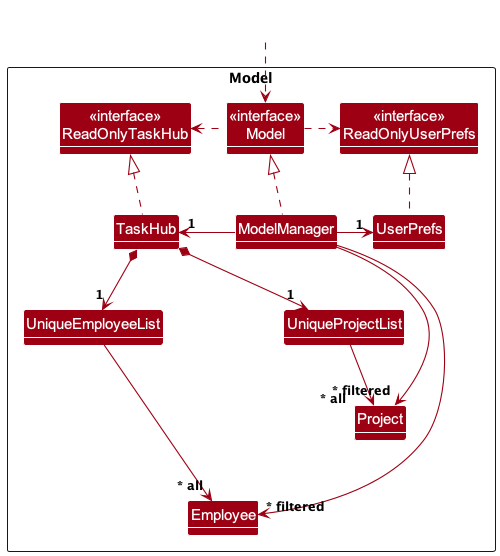

The diagram above was rendered by PlantUML. Its source (embedded in the PNG):
@startuml
!include style.puml
skinparam arrowThickness 1.1
skinparam arrowColor MODEL_COLOR
skinparam classBackgroundColor MODEL_COLOR

Package Model as ModelPackage <<Rectangle>>{
Class "<<interface>>\nReadOnlyTaskHub" as ReadOnlyTaskHub
Class "<<interface>>\nReadOnlyUserPrefs" as ReadOnlyUserPrefs
Class "<<interface>>\nModel" as Model
Class TaskHub
Class ModelManager
Class UserPrefs

Class UniqueEmployeeList
Class UniqueProjectList
Class Employee
Class Project

Class I #FFFFFF
}

Class HiddenOutside #FFFFFF
HiddenOutside ..> Model

TaskHub .up.|> ReadOnlyTaskHub

ModelManager .up.|> Model
Model .right.> ReadOnlyUserPrefs
Model .left.> ReadOnlyTaskHub
ModelManager -left-> "1" TaskHub
ModelManager -right-> "1" UserPrefs
UserPrefs .up.|> ReadOnlyUserPrefs

TaskHub *--> "1" UniqueEmployeeList
UniqueEmployeeList --> "~* all" Employee
TaskHub *--> "1" UniqueProjectList
UniqueProjectList --> "~* all" Project

Employee -[hidden]up--> I
UniqueEmployeeList -[hidden]right-> I

ModelManager -down-> "~* filtered" Employee
ModelManager -down-> "~* filtered" Project
@enduml